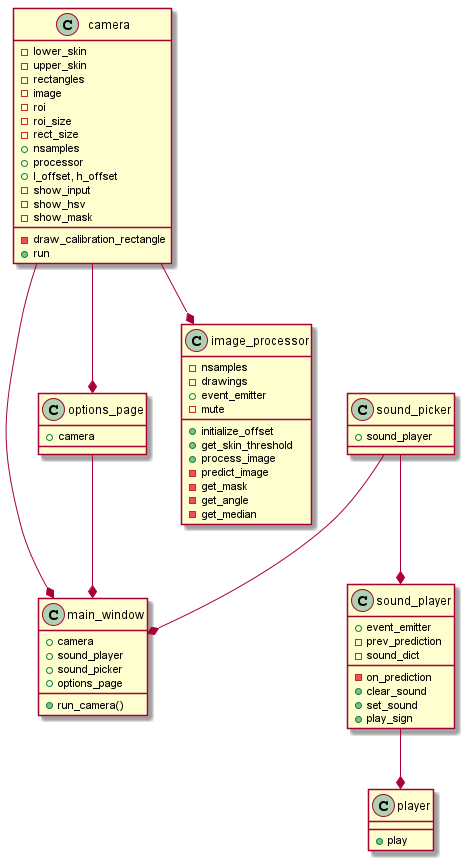

The diagram above was rendered by PlantUML. Its source (embedded in the PNG):
@startuml
class main_window {
  +{field} camera
  +{field} sound_player
  +{field} sound_picker
  +{field} options_page
  +{method} run_camera()
}

class options_page {
    +{field} camera
}

class sound_picker {
    +sound_player
}

class camera {
        -{field} lower_skin
        -{field} upper_skin
        -{field} rectangles
        -{field} image
        -{field} roi
        -{field} roi_size
        -{field} rect_size
        +{field} nsamples
        +{field} processor
        +{field} l_offset, {field} h_offset
        -{field} show_input
        -{field} show_hsv
        -{field} show_mask

        -{method} draw_calibration_rectangle
        +{method} run
}

class image_processor {
        -{field} nsamples
        -{field} drawings
        +{field} event_emitter
        -{field} mute
        +{method} initialize_offset
        +{method} get_skin_threshold
        +{method} process_image
        -{method} predict_image
        -{method} get_mask
        -{method} get_angle
        -{method} get_median
}

class player {
    +{method} play
}

class sound_player {
        +{field} event_emitter
        -{field} prev_prediction
        -{field} sound_dict
        -{method} on_prediction
        +{method} clear_sound
        +{method} set_sound
        +{method} play_sign
}
camera --* image_processor
options_page --* main_window
sound_picker --* main_window
camera --* options_page
sound_picker --* sound_player
camera --* main_window
sound_player --* player
@enduml